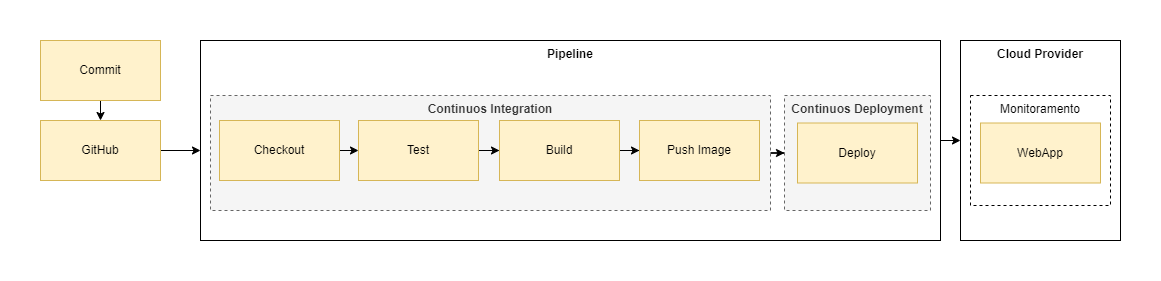

The diagram above was exported from draw.io. Its source (the exported page's mxGraphModel, read from the mxfile embedded in the PNG):
<mxGraphModel dx="1422" dy="712" grid="1" gridSize="10" guides="1" tooltips="1" connect="1" arrows="1" fold="1" page="1" pageScale="1" pageWidth="1169" pageHeight="827" math="0" shadow="0">
  <root>
    <mxCell id="0" />
    <mxCell id="1" parent="0" />
    <mxCell id="Mmw2yYu2O3CdRXiUR_J3-9" value="" style="rounded=0;whiteSpace=wrap;html=1;strokeColor=none;" vertex="1" parent="1">
      <mxGeometry width="1160" height="280" as="geometry" />
    </mxCell>
    <mxCell id="JycbER79w237z8qyQgyf-33" value="Cloud Provider" style="rounded=0;whiteSpace=wrap;html=1;verticalAlign=top;shadow=0;sketch=0;swimlaneLine=1;fontStyle=1" parent="1" vertex="1">
      <mxGeometry x="960" y="40" width="160" height="200" as="geometry" />
    </mxCell>
    <mxCell id="Mmw2yYu2O3CdRXiUR_J3-8" style="edgeStyle=orthogonalEdgeStyle;rounded=0;orthogonalLoop=1;jettySize=auto;html=1;exitX=1;exitY=0.5;exitDx=0;exitDy=0;entryX=0;entryY=0.5;entryDx=0;entryDy=0;" edge="1" parent="1" source="JycbER79w237z8qyQgyf-30" target="JycbER79w237z8qyQgyf-33">
      <mxGeometry relative="1" as="geometry" />
    </mxCell>
    <mxCell id="JycbER79w237z8qyQgyf-30" value="Pipeline" style="rounded=0;whiteSpace=wrap;html=1;verticalAlign=top;shadow=0;sketch=0;swimlaneLine=1;fontStyle=1" parent="1" vertex="1">
      <mxGeometry x="200" y="40" width="740" height="200" as="geometry" />
    </mxCell>
    <mxCell id="Mmw2yYu2O3CdRXiUR_J3-7" style="edgeStyle=orthogonalEdgeStyle;rounded=0;orthogonalLoop=1;jettySize=auto;html=1;exitX=0.5;exitY=1;exitDx=0;exitDy=0;entryX=0.5;entryY=0;entryDx=0;entryDy=0;" edge="1" parent="1" source="VL76TcEj8X8srWRZWIEp-42" target="VL76TcEj8X8srWRZWIEp-43">
      <mxGeometry relative="1" as="geometry" />
    </mxCell>
    <mxCell id="VL76TcEj8X8srWRZWIEp-42" value="Commit" style="rounded=0;whiteSpace=wrap;html=1;shadow=0;sketch=0;swimlaneLine=1;glass=0;fillColor=#fff2cc;strokeColor=#d6b656;" parent="1" vertex="1">
      <mxGeometry x="40" y="40" width="120" height="60" as="geometry" />
    </mxCell>
    <mxCell id="Mmw2yYu2O3CdRXiUR_J3-3" style="edgeStyle=orthogonalEdgeStyle;rounded=0;orthogonalLoop=1;jettySize=auto;html=1;exitX=1;exitY=0.5;exitDx=0;exitDy=0;" edge="1" parent="1" source="VL76TcEj8X8srWRZWIEp-43">
      <mxGeometry relative="1" as="geometry">
        <mxPoint x="200" y="150" as="targetPoint" />
      </mxGeometry>
    </mxCell>
    <mxCell id="VL76TcEj8X8srWRZWIEp-43" value="GitHub" style="rounded=0;whiteSpace=wrap;html=1;shadow=0;sketch=0;swimlaneLine=1;glass=0;fillColor=#fff2cc;strokeColor=#d6b656;" parent="1" vertex="1">
      <mxGeometry x="40" y="120" width="120" height="60" as="geometry" />
    </mxCell>
    <mxCell id="Mmw2yYu2O3CdRXiUR_J3-1" style="edgeStyle=orthogonalEdgeStyle;rounded=0;orthogonalLoop=1;jettySize=auto;html=1;exitX=1;exitY=0.5;exitDx=0;exitDy=0;" edge="1" parent="1" source="JycbER79w237z8qyQgyf-23" target="JycbER79w237z8qyQgyf-22">
      <mxGeometry relative="1" as="geometry" />
    </mxCell>
    <mxCell id="JycbER79w237z8qyQgyf-23" value="Continuos Integration" style="rounded=0;whiteSpace=wrap;html=1;dashed=1;verticalAlign=top;shadow=0;sketch=0;swimlaneLine=1;fontStyle=1;fillColor=#f5f5f5;fontColor=#333333;strokeColor=#666666;" parent="1" vertex="1">
      <mxGeometry x="210" y="95" width="560" height="115" as="geometry" />
    </mxCell>
    <mxCell id="JycbER79w237z8qyQgyf-22" value="Continuos Deployment" style="rounded=0;whiteSpace=wrap;html=1;dashed=1;verticalAlign=top;shadow=0;sketch=0;swimlaneLine=1;fontStyle=1;fillColor=#f5f5f5;strokeColor=#666666;fontColor=#333333;" parent="1" vertex="1">
      <mxGeometry x="784" y="95" width="146" height="115" as="geometry" />
    </mxCell>
    <mxCell id="JycbER79w237z8qyQgyf-17" style="edgeStyle=orthogonalEdgeStyle;rounded=0;orthogonalLoop=1;jettySize=auto;html=1;exitX=1;exitY=0.5;exitDx=0;exitDy=0;entryX=0;entryY=0.5;entryDx=0;entryDy=0;shadow=0;sketch=0;swimlaneLine=1;" parent="1" source="VL76TcEj8X8srWRZWIEp-17" target="VL76TcEj8X8srWRZWIEp-20" edge="1">
      <mxGeometry relative="1" as="geometry" />
    </mxCell>
    <mxCell id="VL76TcEj8X8srWRZWIEp-17" value="Checkout" style="rounded=0;whiteSpace=wrap;html=1;glass=0;sketch=0;shadow=0;swimlaneLine=1;fillColor=#fff2cc;strokeColor=#d6b656;" parent="1" vertex="1">
      <mxGeometry x="219" y="120" width="120" height="60" as="geometry" />
    </mxCell>
    <mxCell id="JycbER79w237z8qyQgyf-18" style="edgeStyle=orthogonalEdgeStyle;rounded=0;orthogonalLoop=1;jettySize=auto;html=1;exitX=1;exitY=0.5;exitDx=0;exitDy=0;shadow=0;sketch=0;swimlaneLine=1;" parent="1" source="VL76TcEj8X8srWRZWIEp-20" target="VL76TcEj8X8srWRZWIEp-29" edge="1">
      <mxGeometry relative="1" as="geometry" />
    </mxCell>
    <mxCell id="VL76TcEj8X8srWRZWIEp-20" value="Test" style="rounded=0;whiteSpace=wrap;html=1;shadow=0;sketch=0;swimlaneLine=1;glass=0;fillColor=#fff2cc;strokeColor=#d6b656;" parent="1" vertex="1">
      <mxGeometry x="358" y="120" width="120" height="60" as="geometry" />
    </mxCell>
    <mxCell id="JycbER79w237z8qyQgyf-19" style="edgeStyle=orthogonalEdgeStyle;rounded=0;orthogonalLoop=1;jettySize=auto;html=1;exitX=1;exitY=0.5;exitDx=0;exitDy=0;shadow=0;sketch=0;swimlaneLine=1;" parent="1" source="VL76TcEj8X8srWRZWIEp-29" target="VL76TcEj8X8srWRZWIEp-31" edge="1">
      <mxGeometry relative="1" as="geometry" />
    </mxCell>
    <mxCell id="VL76TcEj8X8srWRZWIEp-29" value="Build" style="rounded=0;whiteSpace=wrap;html=1;shadow=0;sketch=0;swimlaneLine=1;glass=0;fillColor=#fff2cc;strokeColor=#d6b656;" parent="1" vertex="1">
      <mxGeometry x="499" y="120" width="120" height="60" as="geometry" />
    </mxCell>
    <mxCell id="VL76TcEj8X8srWRZWIEp-31" value="Push Image" style="rounded=0;whiteSpace=wrap;html=1;shadow=0;sketch=0;swimlaneLine=1;glass=0;fillColor=#fff2cc;strokeColor=#d6b656;" parent="1" vertex="1">
      <mxGeometry x="639" y="120" width="120" height="60" as="geometry" />
    </mxCell>
    <mxCell id="VL76TcEj8X8srWRZWIEp-26" value="Deploy" style="rounded=0;whiteSpace=wrap;html=1;shadow=0;sketch=0;swimlaneLine=1;glass=0;fillColor=#fff2cc;strokeColor=#d6b656;" parent="1" vertex="1">
      <mxGeometry x="797" y="122.5" width="120" height="60" as="geometry" />
    </mxCell>
    <mxCell id="JycbER79w237z8qyQgyf-29" value="Monitoramento" style="rounded=0;whiteSpace=wrap;html=1;dashed=1;verticalAlign=top;shadow=0;sketch=0;swimlaneLine=1;" parent="1" vertex="1">
      <mxGeometry x="970" y="95" width="140" height="110" as="geometry" />
    </mxCell>
    <mxCell id="zIp5C7f1ygfYYAapOYNl-21" value="WebApp" style="rounded=0;whiteSpace=wrap;html=1;shadow=0;sketch=0;swimlaneLine=1;glass=0;fillColor=#fff2cc;strokeColor=#d6b656;" parent="1" vertex="1">
      <mxGeometry x="980" y="122.5" width="120" height="60" as="geometry" />
    </mxCell>
  </root>
</mxGraphModel>